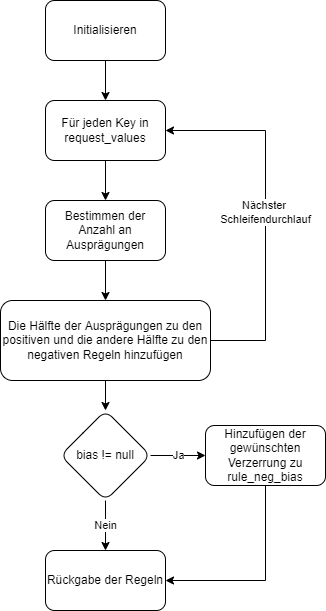

The diagram above was exported from draw.io. Its source (the exported page's mxGraphModel, read from the mxfile embedded in the PNG):
<mxGraphModel dx="1422" dy="794" grid="1" gridSize="10" guides="1" tooltips="1" connect="1" arrows="1" fold="1" page="1" pageScale="1" pageWidth="827" pageHeight="1169" math="0" shadow="0">
  <root>
    <mxCell id="0" />
    <mxCell id="1" parent="0" />
    <mxCell id="5fTOt7sdNIwb__V77FNv-4" value="" style="edgeStyle=orthogonalEdgeStyle;rounded=0;orthogonalLoop=1;jettySize=auto;html=1;" edge="1" parent="1" source="5fTOt7sdNIwb__V77FNv-2" target="5fTOt7sdNIwb__V77FNv-3">
      <mxGeometry relative="1" as="geometry" />
    </mxCell>
    <mxCell id="5fTOt7sdNIwb__V77FNv-2" value="Initialisieren" style="rounded=1;whiteSpace=wrap;html=1;" vertex="1" parent="1">
      <mxGeometry x="280" y="120" width="120" height="60" as="geometry" />
    </mxCell>
    <mxCell id="5fTOt7sdNIwb__V77FNv-6" value="" style="edgeStyle=orthogonalEdgeStyle;rounded=0;orthogonalLoop=1;jettySize=auto;html=1;" edge="1" parent="1" source="5fTOt7sdNIwb__V77FNv-3" target="5fTOt7sdNIwb__V77FNv-5">
      <mxGeometry relative="1" as="geometry" />
    </mxCell>
    <mxCell id="5fTOt7sdNIwb__V77FNv-3" value="Für jeden Key in request_values" style="rounded=1;whiteSpace=wrap;html=1;" vertex="1" parent="1">
      <mxGeometry x="280" y="220" width="120" height="60" as="geometry" />
    </mxCell>
    <mxCell id="5fTOt7sdNIwb__V77FNv-8" value="" style="edgeStyle=orthogonalEdgeStyle;rounded=0;orthogonalLoop=1;jettySize=auto;html=1;" edge="1" parent="1" source="5fTOt7sdNIwb__V77FNv-5" target="5fTOt7sdNIwb__V77FNv-7">
      <mxGeometry relative="1" as="geometry" />
    </mxCell>
    <mxCell id="5fTOt7sdNIwb__V77FNv-5" value="Bestimmen der Anzahl an Ausprägungen" style="rounded=1;whiteSpace=wrap;html=1;" vertex="1" parent="1">
      <mxGeometry x="280" y="320" width="120" height="60" as="geometry" />
    </mxCell>
    <mxCell id="5fTOt7sdNIwb__V77FNv-11" value="Nächster &lt;br&gt;Schleifendurchlauf" style="edgeStyle=orthogonalEdgeStyle;rounded=0;orthogonalLoop=1;jettySize=auto;html=1;entryX=1;entryY=0.5;entryDx=0;entryDy=0;" edge="1" parent="1" source="5fTOt7sdNIwb__V77FNv-7" target="5fTOt7sdNIwb__V77FNv-3">
      <mxGeometry relative="1" as="geometry">
        <mxPoint x="340" y="300" as="targetPoint" />
        <Array as="points">
          <mxPoint x="500" y="460" />
          <mxPoint x="500" y="250" />
        </Array>
      </mxGeometry>
    </mxCell>
    <mxCell id="5fTOt7sdNIwb__V77FNv-15" value="" style="edgeStyle=orthogonalEdgeStyle;rounded=0;orthogonalLoop=1;jettySize=auto;html=1;" edge="1" parent="1" source="5fTOt7sdNIwb__V77FNv-7" target="5fTOt7sdNIwb__V77FNv-14">
      <mxGeometry relative="1" as="geometry" />
    </mxCell>
    <mxCell id="5fTOt7sdNIwb__V77FNv-7" value="Die Hälfte der Ausprägungen zu den positiven und die andere Hälfte zu den negativen Regeln hinzufügen" style="rounded=1;whiteSpace=wrap;html=1;" vertex="1" parent="1">
      <mxGeometry x="235" y="420" width="210" height="80" as="geometry" />
    </mxCell>
    <mxCell id="5fTOt7sdNIwb__V77FNv-17" value="Nein" style="edgeStyle=orthogonalEdgeStyle;rounded=0;orthogonalLoop=1;jettySize=auto;html=1;" edge="1" parent="1" source="5fTOt7sdNIwb__V77FNv-14" target="5fTOt7sdNIwb__V77FNv-16">
      <mxGeometry relative="1" as="geometry" />
    </mxCell>
    <mxCell id="5fTOt7sdNIwb__V77FNv-20" value="Ja" style="edgeStyle=orthogonalEdgeStyle;rounded=0;orthogonalLoop=1;jettySize=auto;html=1;" edge="1" parent="1" source="5fTOt7sdNIwb__V77FNv-14" target="5fTOt7sdNIwb__V77FNv-19">
      <mxGeometry relative="1" as="geometry" />
    </mxCell>
    <mxCell id="5fTOt7sdNIwb__V77FNv-14" value="bias != null" style="rhombus;whiteSpace=wrap;html=1;rounded=1;" vertex="1" parent="1">
      <mxGeometry x="295" y="530" width="90" height="90" as="geometry" />
    </mxCell>
    <mxCell id="5fTOt7sdNIwb__V77FNv-16" value="Rückgabe der Regeln" style="whiteSpace=wrap;html=1;rounded=1;" vertex="1" parent="1">
      <mxGeometry x="280" y="670" width="120" height="60" as="geometry" />
    </mxCell>
    <mxCell id="5fTOt7sdNIwb__V77FNv-21" style="edgeStyle=orthogonalEdgeStyle;rounded=0;orthogonalLoop=1;jettySize=auto;html=1;entryX=1;entryY=0.5;entryDx=0;entryDy=0;" edge="1" parent="1" source="5fTOt7sdNIwb__V77FNv-19" target="5fTOt7sdNIwb__V77FNv-16">
      <mxGeometry relative="1" as="geometry">
        <Array as="points">
          <mxPoint x="500" y="700" />
        </Array>
      </mxGeometry>
    </mxCell>
    <mxCell id="5fTOt7sdNIwb__V77FNv-19" value="Hinzufügen der gewünschten Verzerrung zu rule_neg_bias" style="whiteSpace=wrap;html=1;rounded=1;" vertex="1" parent="1">
      <mxGeometry x="440" y="545" width="120" height="60" as="geometry" />
    </mxCell>
  </root>
</mxGraphModel>